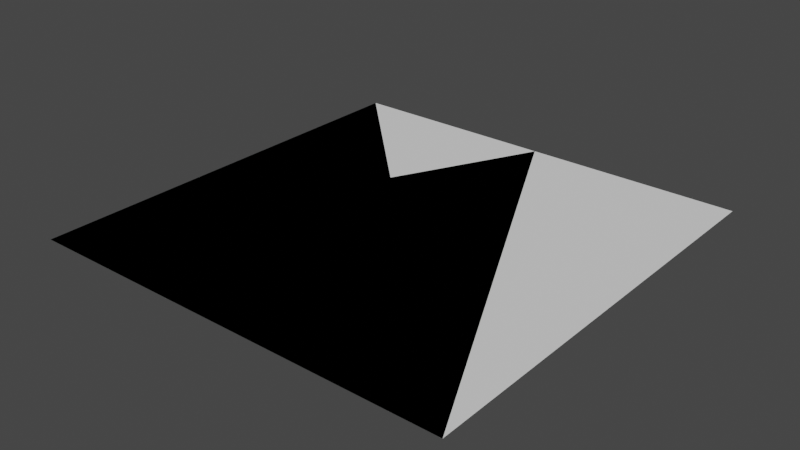 # Source: primitive_meshes.blend  (saved by Blender 3.6.13; exported with 4.5.12 LTS)
import bpy
from mathutils import Matrix  # noqa: F401  (used for matrix-valued properties, if any)

bpy.ops.wm.read_factory_settings(use_empty=True)
scene = bpy.context.scene
scene.name = 'Scene'

# ---- collections
col_collection = bpy.data.collections.new('Collection'); scene.collection.children.link(col_collection)

# ---- world
world_world = bpy.data.worlds.new('World'); scene.world = world_world
world_world.use_nodes = True; world_world.node_tree.nodes.clear()
_N = world_world.node_tree.nodes; _L = world_world.node_tree.links
n0 = _N.new('ShaderNodeOutputWorld'); n0.name = 'World Output'; n0.location = (300, 300)
n1 = _N.new('ShaderNodeBackground'); n1.name = 'Background'; n1.location = (10, 300)
n1.inputs[0].default_value = (0.05088, 0.05088, 0.05088, 1.0)
_L.new(n1.outputs[0], n0.inputs[0])
n0.is_active_output = True
world_world.color = (0.05088, 0.05088, 0.05088)
world_world.use_sun_shadow = False
world_world.sun_shadow_jitter_overblur = 0.0

# ---- meshes
me_plane = bpy.data.meshes.new('Plane')
me_plane.from_pydata([(-1.0, -1.0, 0.0), (1.0, -1.0, 0.0), (-1.0, 1.0, 0.0), (1.0, 1.0, 0.0)], [], [(0, 1, 3, 2)])
_uv = me_plane.uv_layers.new(name='UVMap')
_uv.uv.foreach_set('vector', [0.0, 0.0, 1.0, 0.0, 1.0, 1.0, 0.0, 1.0])
me_plane.update()
me_plane_003 = bpy.data.meshes.new('Plane.003')
me_plane_003.from_pydata([(-1.0, -1.0, 0.0), (1.0, -1.0, 0.0), (-1.0, 1.0, 0.0)], [], [(0, 1, 2)])
_uv = me_plane_003.uv_layers.new(name='UVMap')
_uv.uv.foreach_set('vector', [0.0, 0.0, 1.0, 1.0, 0.0, 1.0])
me_plane_003.update()
me_plane_002 = bpy.data.meshes.new('Plane.002')
me_plane_002.from_pydata([(-1.0, -1.0, 0.0), (1.0, -1.0, 0.0), (0.0, 1.0, 0.0)], [], [(0, 1, 2)])
_uv = me_plane_002.uv_layers.new(name='UVMap')
_uv.uv.foreach_set('vector', [0.0, 0.0, 1.0, 0.0, 0.0, 1.0])
me_plane_002.update()

# ---- objects
ob_square = bpy.data.objects.new('Square', me_plane)
ob_right_triangle = bpy.data.objects.new('Right Triangle', me_plane_003)
ob_equilateral_triangle = bpy.data.objects.new('Equilateral Triangle', me_plane_002)

# ---- transforms, parenting, visibility, modifiers, constraints
ob_square.location = (0.0, 0.0, 0.0)
ob_square.scale = (0.5, 0.5, 0.5)
ob_right_triangle.location = (0.0, 0.0, 0.0)
ob_right_triangle.scale = (0.5, 0.5, 0.5)
ob_equilateral_triangle.location = (0.0, 0.0, 0.0)
ob_equilateral_triangle.scale = (0.5, 0.5, 0.5)

# ---- collection membership
col_collection.objects.link(ob_square)
col_collection.objects.link(ob_right_triangle)
col_collection.objects.link(ob_equilateral_triangle)

# ---- scene / render settings (as saved in the file)
scene.frame_start = 1; scene.frame_end = 250; scene.frame_set(122)
scene.render.engine = 'BLENDER_EEVEE_NEXT'
scene.cycles.sampling_pattern = 'TABULATED_SOBOL'
scene.view_settings.view_transform = 'Filmic'
bpy.context.view_layer.update()

# ---- added for rendering (the .blend has no active camera and no usable light): camera, sun
cam_auto = bpy.data.cameras.new('AutoCamera')
cam_auto.lens = 50.0
cam_auto.sensor_width = 36.0
cam_auto.clip_end = 1000.0
ob_auto_camera = bpy.data.objects.new('AutoCamera', cam_auto)
scene.collection.objects.link(ob_auto_camera)
ob_auto_camera.location = (1.30847, -1.57016, 1.04677)
ob_auto_camera.rotation_euler = (1.09748, -7.21219e-08, 0.694738)
scene.camera = ob_auto_camera
light_auto_sun = bpy.data.lights.new('AutoSun', 'SUN')
light_auto_sun.energy = 3.0
light_auto_sun.angle = 0.0523599
ob_auto_sun = bpy.data.objects.new('AutoSun', light_auto_sun)
scene.collection.objects.link(ob_auto_sun)
ob_auto_sun.rotation_euler = (0.872665, 0.174533, 0.523599)
bpy.context.view_layer.update()
